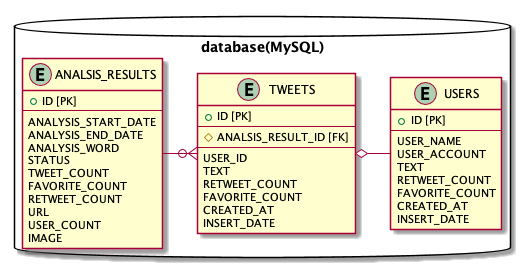

The diagram above was rendered by PlantUML. Its source (embedded in the PNG):
@startuml EntityRelationship

package "database(MySQL)" as target_system <<Database>> {

    entity "ANALSIS_RESULTS" as results {
        + ID [PK]
        --
        ANALYSIS_START_DATE
        ANALYSIS_END_DATE
        ANALYSIS_WORD
        STATUS
        TWEET_COUNT
        FAVORITE_COUNT
        RETWEET_COUNT
        URL
        USER_COUNT
        IMAGE
       }

    entity "TWEETS" as tweets {
        + ID [PK]
        --
        # ANALSIS_RESULT_ID [FK]
        --
        USER_ID
        TEXT
        RETWEET_COUNT
        FAVORITE_COUNT
        CREATED_AT
        INSERT_DATE
    }

    entity "USERS" as users {
        + ID [PK]
        --
        USER_NAME
        USER_ACCOUNT
        TEXT
        RETWEET_COUNT
        FAVORITE_COUNT
        CREATED_AT
        INSERT_DATE
    }

}

results --right--o{ tweets
users --right--o tweets

@enduml